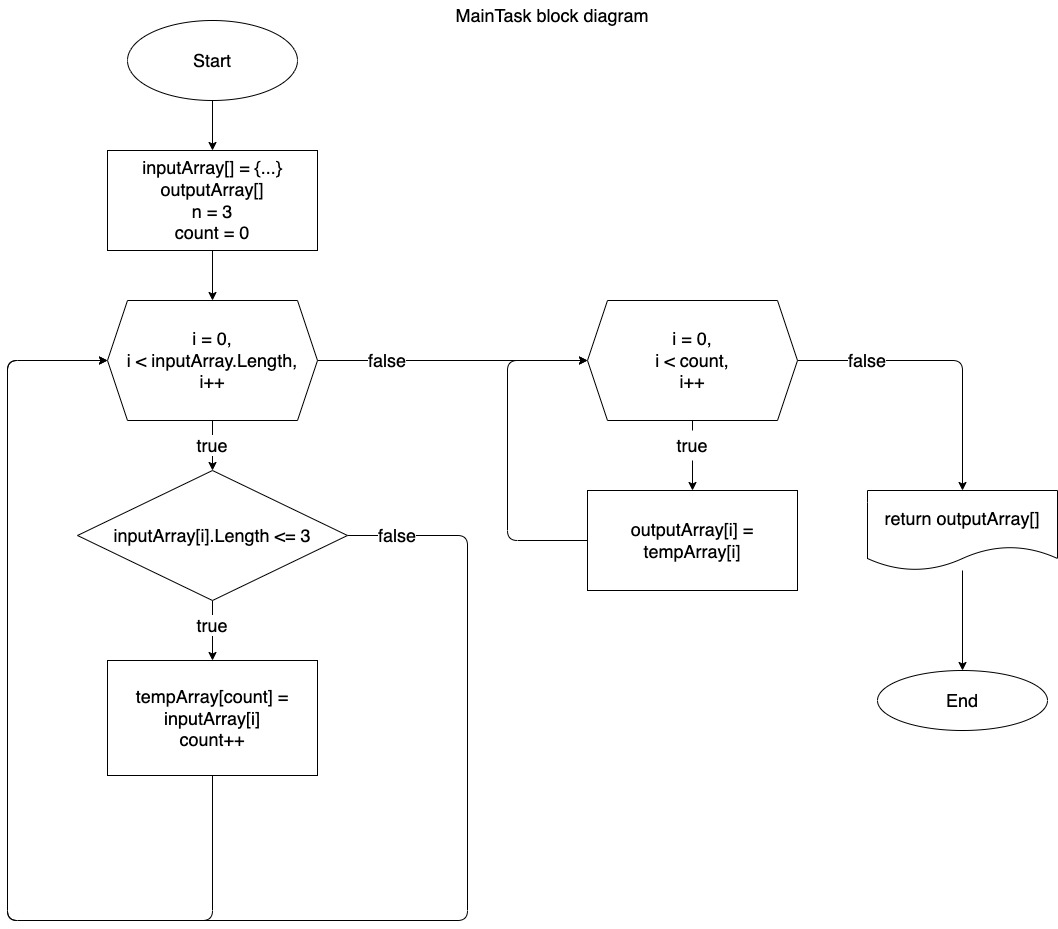

The diagram above was exported from draw.io. Its source (the exported page's mxGraphModel, read from the mxfile embedded in the PNG):
<mxGraphModel dx="117" dy="599" grid="1" gridSize="10" guides="1" tooltips="1" connect="1" arrows="1" fold="1" page="1" pageScale="1" pageWidth="827" pageHeight="1169" math="0" shadow="0">
  <root>
    <mxCell id="0" />
    <mxCell id="1" parent="0" />
    <mxCell id="4" value="" style="edgeStyle=none;html=1;" parent="1" source="2" target="3" edge="1">
      <mxGeometry relative="1" as="geometry" />
    </mxCell>
    <mxCell id="2" value="&lt;font style=&quot;font-size: 18px&quot;&gt;Start&lt;/font&gt;" style="ellipse;whiteSpace=wrap;html=1;" parent="1" vertex="1">
      <mxGeometry x="140" y="40" width="170" height="80" as="geometry" />
    </mxCell>
    <mxCell id="7" value="" style="edgeStyle=none;html=1;fontSize=18;" parent="1" source="3" target="6" edge="1">
      <mxGeometry relative="1" as="geometry" />
    </mxCell>
    <mxCell id="3" value="&lt;font style=&quot;font-size: 18px&quot;&gt;inputArray[] = {...}&lt;br&gt;outputArray[]&lt;br&gt;n = 3&lt;br&gt;count = 0&lt;br&gt;&lt;/font&gt;" style="whiteSpace=wrap;html=1;" parent="1" vertex="1">
      <mxGeometry x="120" y="170" width="210" height="100" as="geometry" />
    </mxCell>
    <mxCell id="9" value="" style="edgeStyle=none;html=1;fontSize=18;" parent="1" source="6" target="8" edge="1">
      <mxGeometry relative="1" as="geometry" />
    </mxCell>
    <mxCell id="17" value="" style="edgeStyle=none;html=1;fontSize=18;" parent="1" source="6" target="16" edge="1">
      <mxGeometry relative="1" as="geometry" />
    </mxCell>
    <mxCell id="6" value="&lt;font style=&quot;font-size: 18px&quot;&gt;i = 0,&lt;br&gt;i &amp;lt; inputArray.Length,&lt;br&gt;&lt;/font&gt;&lt;font style=&quot;font-size: 18px&quot;&gt;i++&lt;/font&gt;" style="shape=hexagon;perimeter=hexagonPerimeter2;whiteSpace=wrap;html=1;fixedSize=1;" parent="1" vertex="1">
      <mxGeometry x="120" y="320" width="210" height="120" as="geometry" />
    </mxCell>
    <mxCell id="11" value="" style="edgeStyle=none;html=1;fontSize=18;" parent="1" source="8" target="10" edge="1">
      <mxGeometry relative="1" as="geometry" />
    </mxCell>
    <mxCell id="13" style="edgeStyle=none;html=1;fontSize=18;entryX=0;entryY=0.5;entryDx=0;entryDy=0;exitX=1;exitY=0.5;exitDx=0;exitDy=0;" parent="1" source="8" target="6" edge="1">
      <mxGeometry relative="1" as="geometry">
        <mxPoint x="30" y="500" as="targetPoint" />
        <mxPoint x="480" y="560" as="sourcePoint" />
        <Array as="points">
          <mxPoint x="480" y="555" />
          <mxPoint x="480" y="940" />
          <mxPoint x="20" y="940" />
          <mxPoint x="20" y="670" />
          <mxPoint x="20" y="380" />
        </Array>
      </mxGeometry>
    </mxCell>
    <mxCell id="8" value="&lt;font style=&quot;font-size: 18px&quot;&gt;inputArray[i].Length &amp;lt;= 3&lt;/font&gt;" style="rhombus;whiteSpace=wrap;html=1;" parent="1" vertex="1">
      <mxGeometry x="90" y="490" width="270" height="130" as="geometry" />
    </mxCell>
    <mxCell id="14" style="edgeStyle=none;html=1;fontSize=18;" parent="1" source="10" edge="1">
      <mxGeometry relative="1" as="geometry">
        <mxPoint x="120" y="380" as="targetPoint" />
        <Array as="points">
          <mxPoint x="225" y="940" />
          <mxPoint x="20" y="940" />
          <mxPoint x="20" y="520" />
          <mxPoint x="20" y="380" />
        </Array>
      </mxGeometry>
    </mxCell>
    <mxCell id="10" value="&lt;font style=&quot;font-size: 18px&quot;&gt;tempArray[count] = inputArray[i]&lt;br&gt;count++&lt;br&gt;&lt;/font&gt;" style="whiteSpace=wrap;html=1;" parent="1" vertex="1">
      <mxGeometry x="120" y="680" width="210" height="115" as="geometry" />
    </mxCell>
    <mxCell id="12" value="true" style="text;html=1;strokeColor=none;fillColor=none;align=center;verticalAlign=middle;whiteSpace=wrap;rounded=0;fontSize=18;labelBackgroundColor=default;" parent="1" vertex="1">
      <mxGeometry x="195" y="630" width="60" height="30" as="geometry" />
    </mxCell>
    <mxCell id="15" value="false" style="text;html=1;strokeColor=none;fillColor=none;align=center;verticalAlign=middle;whiteSpace=wrap;rounded=0;labelBackgroundColor=default;fontSize=18;" parent="1" vertex="1">
      <mxGeometry x="380" y="540" width="60" height="30" as="geometry" />
    </mxCell>
    <mxCell id="19" value="" style="edgeStyle=none;html=1;fontSize=18;startArrow=none;" parent="1" source="26" target="18" edge="1">
      <mxGeometry relative="1" as="geometry" />
    </mxCell>
    <mxCell id="29" style="edgeStyle=none;html=1;exitX=1;exitY=0.5;exitDx=0;exitDy=0;fontSize=18;entryX=0.5;entryY=0;entryDx=0;entryDy=0;" parent="1" source="16" target="20" edge="1">
      <mxGeometry relative="1" as="geometry">
        <mxPoint x="980" y="380" as="targetPoint" />
        <Array as="points">
          <mxPoint x="975" y="380" />
        </Array>
      </mxGeometry>
    </mxCell>
    <mxCell id="16" value="&lt;font style=&quot;font-size: 18px&quot;&gt;i = 0,&lt;br&gt;i &amp;lt; count,&lt;br&gt;&lt;/font&gt;&lt;font style=&quot;font-size: 18px&quot;&gt;i++&lt;/font&gt;" style="shape=hexagon;perimeter=hexagonPerimeter2;whiteSpace=wrap;html=1;fixedSize=1;" parent="1" vertex="1">
      <mxGeometry x="600" y="320" width="210" height="120" as="geometry" />
    </mxCell>
    <mxCell id="28" style="edgeStyle=none;html=1;fontSize=18;entryX=0;entryY=0.5;entryDx=0;entryDy=0;" parent="1" source="18" target="16" edge="1">
      <mxGeometry relative="1" as="geometry">
        <mxPoint x="520" y="380" as="targetPoint" />
        <Array as="points">
          <mxPoint x="520" y="560" />
          <mxPoint x="520" y="380" />
        </Array>
      </mxGeometry>
    </mxCell>
    <mxCell id="18" value="&lt;font style=&quot;font-size: 18px&quot;&gt;outputArray[i] = tempArray[i]&lt;/font&gt;" style="whiteSpace=wrap;html=1;" parent="1" vertex="1">
      <mxGeometry x="600" y="510" width="210" height="100" as="geometry" />
    </mxCell>
    <mxCell id="23" value="" style="edgeStyle=none;html=1;fontSize=18;" parent="1" source="20" target="22" edge="1">
      <mxGeometry relative="1" as="geometry" />
    </mxCell>
    <mxCell id="20" value="&lt;font style=&quot;font-size: 18px&quot;&gt;return outputArray[]&lt;/font&gt;" style="shape=document;whiteSpace=wrap;html=1;boundedLbl=1;" parent="1" vertex="1">
      <mxGeometry x="880" y="510" width="190" height="80" as="geometry" />
    </mxCell>
    <mxCell id="22" value="&lt;font style=&quot;font-size: 18px&quot;&gt;End&lt;/font&gt;" style="ellipse;whiteSpace=wrap;html=1;" parent="1" vertex="1">
      <mxGeometry x="890" y="690" width="170" height="60" as="geometry" />
    </mxCell>
    <mxCell id="24" value="false" style="text;html=1;strokeColor=none;fillColor=none;align=center;verticalAlign=middle;whiteSpace=wrap;rounded=0;labelBackgroundColor=default;fontSize=18;" parent="1" vertex="1">
      <mxGeometry x="370" y="365" width="60" height="30" as="geometry" />
    </mxCell>
    <mxCell id="25" value="true" style="text;html=1;strokeColor=none;fillColor=none;align=center;verticalAlign=middle;whiteSpace=wrap;rounded=0;fontSize=18;labelBackgroundColor=default;" parent="1" vertex="1">
      <mxGeometry x="195" y="450" width="60" height="30" as="geometry" />
    </mxCell>
    <mxCell id="26" value="true" style="text;html=1;strokeColor=none;fillColor=none;align=center;verticalAlign=middle;whiteSpace=wrap;rounded=0;fontSize=18;labelBackgroundColor=default;" parent="1" vertex="1">
      <mxGeometry x="675" y="450" width="60" height="30" as="geometry" />
    </mxCell>
    <mxCell id="27" value="" style="edgeStyle=none;html=1;fontSize=18;endArrow=none;" parent="1" source="16" target="26" edge="1">
      <mxGeometry relative="1" as="geometry">
        <mxPoint x="705" y="440" as="sourcePoint" />
        <mxPoint x="705" y="510" as="targetPoint" />
      </mxGeometry>
    </mxCell>
    <mxCell id="30" value="false" style="text;html=1;strokeColor=none;fillColor=none;align=center;verticalAlign=middle;whiteSpace=wrap;rounded=0;labelBackgroundColor=default;fontSize=18;" parent="1" vertex="1">
      <mxGeometry x="850" y="365" width="60" height="30" as="geometry" />
    </mxCell>
    <mxCell id="31" value="MainTask block diagram" style="text;html=1;strokeColor=none;fillColor=none;align=center;verticalAlign=middle;whiteSpace=wrap;rounded=0;labelBackgroundColor=default;fontSize=18;" parent="1" vertex="1">
      <mxGeometry x="400" y="20" width="330" height="30" as="geometry" />
    </mxCell>
  </root>
</mxGraphModel>